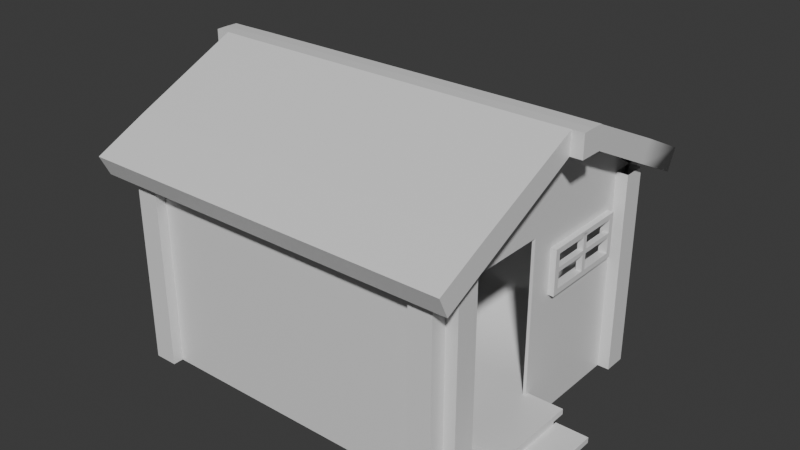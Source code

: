 # Source: fixedCabin.blend  (saved by Blender 5.0.119; exported with 4.5.12 LTS)
import bpy
from mathutils import Matrix  # noqa: F401  (used for matrix-valued properties, if any)

bpy.ops.wm.read_factory_settings(use_empty=True)
scene = bpy.context.scene
scene.name = 'Scene'

# ---- collections
col_collection = bpy.data.collections.new('Collection'); scene.collection.children.link(col_collection)

# ---- materials (node trees are filled in below, after node groups)
mat_logcabin = bpy.data.materials.new('LogCabin')
mat_material_001 = bpy.data.materials.new('Material.001')

# ---- material node trees
mat_logcabin.use_nodes = True; mat_logcabin.node_tree.nodes.clear()
_N = mat_logcabin.node_tree.nodes; _L = mat_logcabin.node_tree.links
n0 = _N.new('ShaderNodeBsdfPrincipled'); n0.name = 'Principled BSDF'; n0.location = (-200, 100)
n0.inputs[2].default_value = 0.4
n0.inputs[27].default_value = (0.0, 0.0, 0.0, 1.0)
n0.inputs[28].default_value = 1.0
n1 = _N.new('ShaderNodeOutputMaterial'); n1.name = 'Material Output'; n1.location = (200, 100)
n2 = _N.new('ShaderNodeNormalMap'); n2.name = 'Normal Map'; n2.location = (-600, -600)
n2.label = 'Normal/Map'
n2.inputs[0].default_value = 0.0
_L.new(n0.outputs[0], n1.inputs[0])
_L.new(n2.outputs[0], n0.inputs[5])
n1.is_active_output = True
mat_material_001.use_nodes = True; mat_material_001.node_tree.nodes.clear()
_N = mat_material_001.node_tree.nodes; _L = mat_material_001.node_tree.links
n0 = _N.new('ShaderNodeBsdfPrincipled'); n0.name = 'Principled BSDF'; n0.location = (-200, 100)
n0.inputs[2].default_value = 0.4
n0.inputs[27].default_value = (0.0, 0.0, 0.0, 1.0)
n0.inputs[28].default_value = 1.0
n1 = _N.new('ShaderNodeOutputMaterial'); n1.name = 'Material Output'; n1.location = (200, 100)
n2 = _N.new('ShaderNodeNormalMap'); n2.name = 'Normal Map'; n2.location = (-600, -600)
n2.label = 'Normal/Map'
n2.inputs[0].default_value = 0.0
_L.new(n0.outputs[0], n1.inputs[0])
_L.new(n2.outputs[0], n0.inputs[5])
n1.is_active_output = True

# ---- world
world_world = bpy.data.worlds.new('World'); scene.world = world_world
world_world.use_nodes = True; world_world.node_tree.nodes.clear()
_N = world_world.node_tree.nodes; _L = world_world.node_tree.links
n0 = _N.new('ShaderNodeOutputWorld'); n0.name = 'World Output'; n0.location = (200, 100)
n1 = _N.new('ShaderNodeBackground'); n1.name = 'Background'; n1.location = (-200, 100)
n1.inputs[0].default_value = (0.05088, 0.05088, 0.05088, 1.0)
_L.new(n1.outputs[0], n0.inputs[0])
n0.is_active_output = True
world_world.color = (0.05088, 0.05088, 0.05088)
world_world.sun_shadow_jitter_overblur = 0.0

# ---- meshes
me_plane_007 = bpy.data.meshes.new('Plane.007')
me_plane_007.from_pydata([(131.2, -4.691, 6.891), (142.6, -4.509, 6.891), (131.2, -4.691, 2.436e-05), (142.6, -4.509, 2.436e-05), (142.6, -2.095e-07, 9.172), (131.2, 0.0, 9.172), (142.6, -2.095e-07, 2.436e-05), (131.2, 0.0, 2.436e-05), (131.2, -4.228, 2.436e-05), (131.2, -3.736, 7.355), (142.6, -3.736, 7.355), (142.6, -3.722, 2.436e-05), (131.2, 0.0, 6.891), (142.6, -0.5226, 6.368), (141.8, -4.691, 2.436e-05), (132.0, -4.691, 2.436e-05), (132.0, -4.691, 6.891), (141.8, -4.691, 6.891), (142.6, -3.213, 6.368), (131.2, -4.228, 6.891), (141.8, -5.047, 2.436e-05), (142.6, -5.047, 2.436e-05), (142.6, -5.047, 6.891), (141.8, -5.047, 6.891), (143.0, -4.509, 2.436e-05), (143.0, -3.722, 2.433e-05), (143.0, -3.722, 6.891), (143.0, -4.509, 6.891), (130.9, -4.228, 2.431e-05), (130.9, -4.691, 2.431e-05), (130.9, -4.691, 6.891), (130.9, -4.228, 6.891), (131.2, -5.047, 2.436e-05), (132.0, -5.047, 2.436e-05), (132.0, -5.047, 6.891), (131.2, -5.047, 6.891), (130.5, -5.49, 6.502), (143.4, -5.49, 6.502), (143.4, -2.095e-07, 8.982), (130.5, 0.0, 8.982), (130.5, -3.736, 7.355), (143.4, -3.736, 7.355), (131.5, -5.49, 6.502), (142.4, -5.49, 6.502), (142.4, -2.095e-07, 8.982), (131.5, 0.0, 8.982), (142.4, -3.736, 7.355), (131.5, -3.736, 7.355), (130.5, -4.072, 8.048), (130.5, -5.827, 7.195), (143.4, -4.072, 8.048), (143.4, -2.095e-07, 9.751), (130.5, 0.0, 9.751), (143.4, -5.827, 7.195), (131.5, -5.827, 7.195), (142.4, -5.827, 7.195), (142.4, -4.072, 8.048), (131.5, -4.072, 8.048), (142.4, -2.095e-07, 9.751), (131.5, 0.0, 9.751), (143.4, -0.4087, 8.982), (130.5, -0.4087, 8.982), (142.4, -0.391, 8.982), (131.5, -0.391, 8.982), (143.4, -0.4087, 9.743), (130.5, -0.4087, 9.743), (142.4, -0.4263, 9.743), (131.5, -0.4263, 9.743), (143.8, -0.4087, 8.982), (143.8, -2.095e-07, 8.982), (130.0, 0.0, 8.982), (130.0, 0.0, 9.751), (130.0, -0.4087, 8.982), (130.0, -0.4087, 9.743), (131.2, 4.691, 6.891), (142.6, 4.509, 6.891), (131.2, 4.691, 2.436e-05), (142.6, 4.509, 2.436e-05), (131.2, 4.228, 2.436e-05), (131.2, 3.736, 7.355), (142.6, 3.736, 7.355), (142.6, 3.722, 2.436e-05), (141.8, 4.691, 2.436e-05), (132.0, 4.691, 2.436e-05), (132.0, 4.691, 6.891), (141.8, 4.691, 6.891), (142.6, 3.238, 5.542), (131.2, 4.228, 6.891), (141.8, 5.047, 2.436e-05), (142.6, 5.047, 2.436e-05), (142.6, 5.047, 6.891), (141.8, 5.047, 6.891), (143.0, 4.509, 2.436e-05), (143.0, 3.722, 2.433e-05), (143.0, 3.722, 6.891), (143.0, 4.509, 6.891), (130.9, 4.228, 2.431e-05), (130.9, 4.691, 2.431e-05), (130.9, 4.691, 6.891), (130.9, 4.228, 6.891), (131.2, 5.047, 2.436e-05), (132.0, 5.047, 2.436e-05), (132.0, 5.047, 6.891), (131.2, 5.047, 6.891), (130.5, 5.49, 6.502), (143.4, 5.49, 6.502), (130.5, 3.736, 7.355), (143.4, 3.736, 7.355), (131.5, 5.49, 6.502), (142.4, 5.49, 6.502), (142.4, 3.736, 7.355), (131.5, 3.736, 7.355), (130.5, 4.072, 8.048), (130.5, 5.827, 7.195), (143.4, 4.072, 8.048), (143.4, 5.827, 7.195), (131.5, 5.827, 7.195), (142.4, 5.827, 7.195), (142.4, 4.072, 8.048), (131.5, 4.072, 8.048), (143.4, 0.4087, 8.982), (130.5, 0.4087, 8.982), (142.4, 0.391, 8.982), (131.5, 0.391, 8.982), (143.4, 0.4087, 9.743), (130.5, 0.4087, 9.743), (142.4, 0.4263, 9.743), (131.5, 0.4263, 9.743), (143.8, 0.4087, 8.982), (143.8, 0.4087, 9.743), (130.0, 0.4087, 8.982), (130.0, 0.4087, 9.743), (142.6, 0.498, 5.542), (142.6, -0.5226, 1.152), (142.6, -3.213, 1.152), (142.6, -3.722, 6.891), (142.6, -0.5207, 2.436e-05), (142.6, -3.215, 2.436e-05), (143.6, -3.213, 1.152), (143.6, -3.215, 2.436e-05), (143.6, -0.5226, 1.152), (143.6, -0.5207, 2.436e-05), (142.6, -3.214, 0.5761), (142.6, -0.5217, 0.5761), (143.6, -3.214, 0.5761), (143.6, -0.5217, 0.5761), (144.5, -3.214, 0.5761), (144.5, -3.215, 2.436e-05), (144.5, -0.5207, 2.436e-05), (144.5, -0.5217, 0.5761), (142.6, -2.095e-07, 6.891), (142.6, 0.498, 4.397), (142.6, 3.238, 4.397), (142.6, 3.722, 6.891), (142.6, 3.427, 4.208), (142.6, 0.3092, 4.208), (142.6, 0.3092, 5.73), (142.6, 3.427, 5.73), (142.8, 3.427, 4.208), (142.8, 0.3092, 4.208), (142.8, 0.3092, 5.73), (142.8, 3.427, 5.73), (142.8, 3.238, 4.397), (142.8, 0.498, 4.397), (142.8, 0.498, 5.542), (142.8, 3.238, 5.542), (143.8, -0.4087, 9.743), (143.8, -2.095e-07, 9.751), (142.5, -3.207, 1.154), (131.6, -4.505, 1.152), (131.6, 4.393, 1.152), (142.5, 3.239, 4.389), (142.5, 3.239, 5.544), (131.6, 4.393, 6.936), (142.5, -3.207, 6.361), (131.6, -4.505, 6.936), (142.6, -2.095e-07, 8.981), (131.6, -6.323e-08, 8.981), (142.6, 4.505, 6.936), (142.5, -2.132e-07, 8.979), (142.5, 0.5033, 4.389), (131.6, -0.05575, 1.152), (131.6, -0.05575, 6.936), (142.5, 0.5033, 5.544), (142.5, -0.5312, 1.154), (142.5, 4.393, 1.152), (142.5, -0.5312, 6.361), (142.5, 4.393, 6.936), (142.5, -4.505, 1.152), (142.5, -0.05575, 6.936), (142.5, -4.505, 6.936), (142.5, -0.05575, 1.152), (142.6, -0.5221, 0.9646), (142.6, -0.2604, 2.436e-05), (142.6, -3.469, 2.436e-05), (143.6, -0.5223, 0.9646), (142.6, -3.214, 0.9646), (143.6, -3.213, 0.9646), (142.6, -3.214, 0.2881), (142.6, -0.2613, 6.63), (142.6, -0.2613, 0.5761), (142.6, -3.468, 0.5761), (142.6, -3.468, 6.63), (143.6, -3.214, 0.3885), (142.6, -0.5212, 0.2881), (143.6, -0.5212, 0.3885), (144.5, -3.214, 0.3885), (144.5, -0.5214, 0.3885), (142.6, -0.3912, 0.4321), (142.6, -3.341, 0.4321), (143.8, -0.5226, 1.152), (143.8, -3.213, 1.152), (143.8, -0.5223, 0.9646), (144.7, -0.5214, 0.3885), (144.7, -0.5217, 0.5761), (144.7, -3.214, 0.5761), (143.8, -3.213, 0.9646), (144.7, -3.214, 0.3885), (142.8, 1.788, 4.397), (142.8, 1.947, 4.397), (142.6, 1.788, 4.397), (142.6, 1.947, 4.397), (142.6, 1.788, 5.64), (142.8, 1.788, 5.64), (142.8, 1.947, 5.64), (142.6, 1.947, 5.64), (142.8, 0.4382, 5.093), (142.8, 0.4382, 4.944), (142.6, 0.4382, 5.093), (142.6, 0.4382, 4.944), (142.6, 3.298, 5.093), (142.8, 3.298, 5.093), (142.8, 3.298, 4.944), (142.6, 3.298, 4.944), (142.6, -0.3918, 0.9646), (142.6, -0.3923, 1.152), (143.6, -0.392, 0.9646), (143.6, -0.3923, 1.152), (142.6, -3.343, 1.152), (143.6, -3.343, 1.152), (143.6, -0.3908, 0.3885), (143.6, -0.3913, 0.5761), (144.5, -0.391, 0.3885), (144.5, -0.3913, 0.5761), (144.5, -3.344, 0.5761), (143.6, -3.344, 0.5761), (142.6, -3.344, 0.9646), (143.6, -3.344, 0.9646), (143.6, -3.345, 0.3885), (144.5, -3.345, 0.3885), (143.8, -0.392, 0.9646), (143.8, -0.3923, 1.152), (144.7, -0.391, 0.3885), (144.7, -0.3913, 0.5761), (143.8, -3.343, 1.152), (143.8, -3.344, 0.9646), (144.7, -3.344, 0.5761), (144.7, -3.345, 0.3885)], [], [(19, 0, 9), (135, 150, 4, 10), (1, 135, 10), (12, 19, 9, 5), (14, 17, 16, 15), (7, 8, 19, 12), (209, 194, 137, 198), (20, 21, 22, 23), (1, 22, 21, 3), (14, 20, 23, 17), (24, 25, 26, 27), (135, 26, 25, 11), (3, 24, 27, 1), (28, 29, 30, 31), (0, 30, 29, 2), (8, 28, 31, 19), (32, 33, 34, 35), (16, 34, 33, 15), (2, 32, 35, 0), (61, 39, 45, 63), (36, 40, 47, 42), (62, 44, 38, 60), (43, 46, 41, 37), (43, 42, 47, 46), (62, 63, 45, 44), (65, 67, 59, 52), (49, 54, 57, 48), (66, 64, 51, 58), (55, 53, 50, 56), (55, 56, 57, 54), (66, 58, 59, 67), (42, 43, 55, 54), (43, 37, 53, 55), (51, 64, 166, 167), (36, 42, 54, 49), (41, 50, 53, 37), (64, 60, 68, 166), (60, 64, 50, 41), (56, 66, 67, 57), (56, 50, 64, 66), (48, 57, 67, 65), (46, 47, 63, 62), (46, 62, 60, 41), (40, 61, 63, 47), (72, 73, 71, 70), (130, 70, 71, 131), (65, 52, 71, 73), (60, 38, 69, 68), (39, 61, 72, 70), (61, 65, 73, 72), (87, 79, 74), (153, 80, 4, 150), (75, 80, 153), (7, 12, 87, 78), (82, 83, 84, 85), (12, 5, 79, 87), (162, 163, 159, 158), (88, 91, 90, 89), (75, 77, 89, 90), (82, 85, 91, 88), (92, 95, 94, 93), (153, 81, 93, 94), (77, 75, 95, 92), (96, 99, 98, 97), (74, 76, 97, 98), (78, 87, 99, 96), (100, 103, 102, 101), (84, 83, 101, 102), (76, 74, 103, 100), (121, 123, 45, 39), (104, 108, 111, 106), (122, 120, 38, 44), (109, 105, 107, 110), (109, 110, 111, 108), (122, 44, 45, 123), (125, 52, 59, 127), (113, 112, 119, 116), (126, 58, 51, 124), (117, 118, 114, 115), (117, 116, 119, 118), (126, 127, 59, 58), (51, 167, 129, 124), (121, 125, 112, 106), (107, 105, 115, 114), (106, 112, 113, 104), (124, 129, 128, 120), (120, 107, 114, 124), (118, 119, 127, 126), (118, 126, 124, 114), (112, 125, 127, 119), (110, 122, 123, 111), (110, 107, 120, 122), (106, 111, 123, 121), (128, 129, 167, 69), (68, 69, 167, 166), (125, 131, 71, 52), (120, 128, 69, 38), (39, 70, 130, 121), (121, 130, 131, 125), (199, 200, 6, 150), (201, 202, 135, 11), (202, 199, 150, 135), (133, 134, 138, 140), (208, 204, 136, 193), (203, 139, 147, 206), (134, 196, 246, 238), (198, 137, 139, 203), (137, 136, 141, 139), (196, 142, 144, 197), (204, 143, 145, 205), (197, 144, 145, 195), (206, 147, 148, 207), (217, 215, 256, 257), (139, 141, 148, 147), (145, 144, 146, 149), (155, 156, 150, 6), (154, 155, 6, 81), (157, 154, 81, 153), (156, 157, 153, 150), (132, 86, 165, 164), (154, 157, 161, 158), (152, 151, 163, 162), (86, 152, 162, 165), (163, 164, 160, 159), (165, 162, 158, 161), (164, 165, 161, 160), (156, 155, 159, 160), (151, 132, 164, 163), (155, 154, 158, 159), (157, 156, 160, 161), (61, 40, 48, 65), (40, 36, 49, 48), (191, 185, 170, 181), (187, 173, 170, 185), (190, 188, 169, 175), (190, 175, 177, 176), (178, 179, 177, 173), (182, 175, 169, 181), (175, 182, 173, 177), (190, 179, 187, 189), (173, 182, 181, 170), (188, 191, 181, 169), (180, 171, 185, 191), (171, 172, 187, 185), (172, 183, 189, 187), (183, 180, 191, 189), (174, 168, 188, 190), (186, 174, 190, 189), (168, 184, 191, 188), (184, 186, 189, 191), (180, 183, 132, 151), (172, 171, 152, 86), (184, 168, 134, 133), (168, 174, 18, 134), (183, 172, 86, 132), (186, 184, 133, 13), (171, 180, 151, 152), (174, 186, 13, 18), (108, 116, 117, 109), (109, 117, 115, 105), (104, 113, 116, 108), (140, 138, 211, 210), (138, 134, 238, 239), (143, 192, 195, 145), (200, 208, 193, 6), (201, 11, 194, 209), (134, 201, 209, 196), (133, 192, 208, 200), (141, 205, 207, 148), (149, 146, 215, 214), (136, 204, 205, 141), (142, 198, 203, 144), (213, 207, 242, 252), (192, 143, 204, 208), (18, 13, 199, 202), (134, 18, 202, 201), (13, 133, 200, 199), (196, 209, 198, 142), (211, 216, 212, 210), (215, 217, 213, 214), (205, 145, 241, 240), (192, 133, 235, 234), (207, 205, 240, 242), (197, 216, 255, 247), (197, 195, 212, 216), (206, 207, 213, 217), (221, 220, 222, 225), (218, 219, 224, 223), (219, 221, 225, 224), (220, 218, 223, 222), (229, 228, 230, 233), (226, 227, 232, 231), (227, 229, 233, 232), (228, 226, 231, 230), (234, 235, 237, 236), (240, 241, 243, 242), (238, 246, 247, 239), (245, 248, 249, 244), (239, 247, 255, 254), (242, 243, 253, 252), (244, 249, 257, 256), (236, 237, 251, 250), (206, 217, 257, 249), (133, 140, 237, 235), (146, 144, 245, 244), (212, 195, 236, 250), (215, 146, 244, 256), (145, 149, 243, 241), (210, 212, 250, 251), (203, 206, 249, 248), (149, 214, 253, 243), (196, 197, 247, 246), (214, 213, 252, 253), (211, 138, 239, 254), (195, 192, 234, 236), (144, 203, 248, 245), (140, 210, 251, 237), (216, 211, 254, 255)])
me_plane_007.polygons.foreach_set('use_smooth', [True] * 218)
_k = set([(0, 2), (1, 3), (8, 19), (11, 135), (13, 18), (13, 133), (13, 186), (14, 17), (15, 16), (18, 134), (18, 174), (20, 23), (21, 22), (24, 27), (25, 26), (28, 31), (29, 30), (32, 35), (33, 34), (36, 40), (36, 42), (36, 49), (37, 41), (37, 43), (37, 53), (40, 61), (41, 60), (42, 43), (48, 49), (48, 57), (48, 65), (49, 54), (50, 53), (50, 56), (50, 64), (51, 58), (51, 167), (52, 59), (52, 71), (53, 55), (54, 55), (56, 57), (58, 59), (60, 62), (60, 64), (60, 68), (61, 63), (61, 65), (61, 72), (62, 63), (64, 66), (64, 166), (65, 67), (65, 73), (66, 67), (68, 69), (68, 166), (69, 128), (70, 72), (70, 130), (71, 73), (71, 131), (72, 73), (74, 76), (75, 77), (81, 153), (81, 154), (82, 85), (83, 84), (86, 132), (86, 165), (86, 172), (88, 91), (89, 90), (92, 95), (93, 94), (96, 99), (97, 98), (100, 103), (101, 102), (104, 106), (105, 107), (106, 121), (107, 120), (112, 113), (112, 119), (112, 125), (114, 115), (114, 118), (114, 124), (118, 119), (120, 122), (120, 124), (120, 128), (121, 123), (121, 125), (121, 130), (122, 123), (124, 126), (124, 129), (125, 127), (125, 131), (126, 127), (128, 129), (129, 167), (130, 131), (132, 151), (132, 164), (132, 183), (133, 184), (133, 192), (133, 235), (134, 168), (134, 196), (134, 238), (135, 202), (136, 141), (136, 204), (137, 139), (137, 198), (139, 147), (141, 148), (142, 196), (142, 198), (143, 192), (143, 204), (144, 145), (144, 197), (144, 203), (144, 245), (145, 195), (145, 205), (145, 241), (147, 148), (147, 206), (148, 207), (151, 152), (151, 163), (151, 180), (152, 162), (152, 171), (154, 155), (154, 157), (154, 158), (155, 156), (155, 159), (156, 157), (156, 160), (157, 161), (158, 159), (158, 161), (159, 160), (160, 161), (162, 163), (162, 165), (163, 164), (164, 165), (166, 167), (168, 174), (168, 184), (169, 188), (170, 173), (171, 172), (171, 180), (171, 185), (172, 183), (173, 182), (174, 186), (175, 177), (175, 182), (180, 183), (184, 186), (185, 191), (188, 190), (188, 191), (192, 195), (192, 234), (195, 197), (196, 197), (196, 246), (203, 206), (203, 248), (205, 207), (205, 240), (206, 207), (210, 211), (210, 251), (211, 254), (212, 216), (212, 250), (213, 217), (213, 252), (214, 215), (214, 253), (215, 256), (216, 255), (217, 257), (218, 223), (219, 224), (220, 222), (221, 225), (226, 231), (227, 232), (228, 230), (229, 233), (234, 235), (234, 236), (235, 237), (236, 250), (237, 251), (238, 239), (238, 246), (239, 254), (240, 241), (240, 242), (241, 243), (242, 252), (243, 253), (244, 245), (244, 256), (245, 248), (246, 247), (247, 255), (248, 249), (249, 257), (250, 251), (252, 253), (254, 255), (256, 257)])
me_plane_007.attributes.new('sharp_edge', 'BOOLEAN', 'EDGE').data.foreach_set('value', [ (min(e.vertices), max(e.vertices)) in _k for e in me_plane_007.edges])
_uv = me_plane_007.uv_layers.new(name='UVMap')
_uv.uv.foreach_set('vector', [0.0625, 0.5117, 0.01953, 0.5117, 0.0625, 0.5547, 0.0625, 0.5117, 0.2539, 0.5117, 0.2539, 0.6875, 0.0625, 0.5547, 0.01953, 0.5117, 0.0625, 0.5117, 0.0625, 0.5547, 0.2539, 0.5117, 0.0625, 0.5117, 0.0625, 0.5547, 0.2539, 0.6875, 0.05078, 0.0, 0.05078, 0.5078, 0.4531, 0.5078, 0.4531, 0.0, 0.2539, 0.0, 0.0625, 0.0, 0.0625, 0.5117, 0.2539, 0.5117, 0.7305, 0.03125, 0.7188, 0.0, 0.7344, 0.0, 0.7344, 0.02344, 0.582, 0.0, 0.5391, 0.0, 0.5391, 0.5078, 0.582, 0.5078, 0.01953, 0.5117, 0.0, 0.5117, 0.0, 0.0, 0.01953, 0.0, 0.01953, 0.0, 0.0, 0.0, 0.0, 0.5117, 0.01953, 0.5117, 0.5391, 0.0, 0.582, 0.0, 0.582, 0.5078, 0.5391, 0.5078, 0.01562, 0.5078, 0.0, 0.5078, 0.0, 0.0, 0.01562, 0.0, 0.01562, 0.0, 0.0, 0.0, 0.0, 0.5078, 0.01562, 0.5078, 0.582, 0.0, 0.5391, 0.0, 0.5391, 0.5078, 0.582, 0.5078, 0.4922, 0.5078, 0.5039, 0.5078, 0.5039, 0.0, 0.4922, 0.0, 0.4922, 0.0, 0.5039, 0.0, 0.5039, 0.5078, 0.4922, 0.5078, 0.582, 0.0, 0.5391, 0.0, 0.5391, 0.5078, 0.582, 0.5078, 0.01953, 0.5117, 0.0, 0.5117, 0.0, 0.0, 0.01953, 0.0, 0.01953, 0.0, 0.0, 0.0, 0.0, 0.5117, 0.01953, 0.5117, 0.0, 0.4583, 0.0, 0.5, 0.05666, 0.5, 0.05666, 0.4583, 0.0, 0.4258, 0.1055, 0.4258, 0.1055, 0.3828, 0.0, 0.3828, 0.3242, 0.3828, 0.3242, 0.4023, 0.2734, 0.4023, 0.2734, 0.3828, 0.3906, 0.5742, 0.2656, 0.5742, 0.2656, 0.5352, 0.3906, 0.5352, 0.5, 0.003906, 0.5, 0.3867, 0.4609, 0.3867, 0.4609, 0.003906, 0.9433, 0.4583, 0.05666, 0.4583, 0.05666, 0.5, 0.9433, 0.5, 0.04688, 0.3867, 0.09766, 0.3828, 0.09766, 0.4062, 0.04688, 0.4062, 0.2422, 0.5078, 0.2422, 0.4648, 0.3242, 0.4648, 0.3242, 0.5078, 0.4258, 0.3828, 0.4766, 0.3867, 0.4766, 0.4062, 0.4258, 0.4062, 0.2422, 0.03906, 0.2422, 0.0, 0.3242, 0.0, 0.3242, 0.03906, 0.2422, 0.03906, 0.3242, 0.03906, 0.3242, 0.4648, 0.2422, 0.4648, 0.4258, 0.3828, 0.4258, 0.4062, 0.09766, 0.4062, 0.09766, 0.3828, 0.5977, 0.03906, 0.5977, 0.4688, 0.5273, 0.4688, 0.5273, 0.03906, 0.5977, 0.4688, 0.5977, 0.5078, 0.5273, 0.5078, 0.5273, 0.4688, 0.4766, 0.4062, 0.4766, 0.3867, 0.5, 0.3867, 0.5, 0.4062, 0.5977, 0.0, 0.5977, 0.03906, 0.5273, 0.03906, 0.5273, 0.0, 0.1953, 0.3828, 0.1953, 0.4219, 0.07812, 0.4219, 0.07812, 0.3828, 0.4766, 0.3867, 0.4766, 0.3438, 0.5, 0.3438, 0.5, 0.3867, 0.4141, 0.3867, 0.4336, 0.418, 0.1953, 0.4219, 0.1953, 0.3828, 0.3242, 0.03906, 0.4805, 0.03906, 0.4805, 0.4648, 0.3242, 0.4648, 0.3242, 0.03906, 0.3242, 0.0, 0.4805, 0.0, 0.4805, 0.03906, 0.3242, 0.5078, 0.3242, 0.4648, 0.4805, 0.4648, 0.4805, 0.5078, 0.9433, 0.1018, 0.05666, 0.1018, 0.05666, 0.4583, 0.9433, 0.4583, 0.2656, 0.5742, 0.02344, 0.5742, 0.02344, 0.5352, 0.2656, 0.5352, 0.1055, 0.4258, 0.4844, 0.4258, 0.4844, 0.3828, 0.1055, 0.3828, 0.5898, 0.5078, 0.5273, 0.5078, 0.5273, 0.4805, 0.5898, 0.4805, 0.5898, 0.4609, 0.5898, 0.4805, 0.5273, 0.4805, 0.5273, 0.4609, 0.04688, 0.3867, 0.04688, 0.4062, 0.01953, 0.4062, 0.01953, 0.3867, 0.2734, 0.3828, 0.2734, 0.4023, 0.25, 0.4023, 0.25, 0.3828, 0.0, 0.5, 0.0, 0.4583, 0.0, 0.4583, 0.0, 0.5, 0.04688, 0.3438, 0.04688, 0.3867, 0.01953, 0.3867, 0.01953, 0.3438, 0.4375, 0.5117, 0.4375, 0.5547, 0.4883, 0.5117, 0.4375, 0.5117, 0.4375, 0.5547, 0.2539, 0.6875, 0.2539, 0.5117, 0.4883, 0.5117, 0.4375, 0.5547, 0.4375, 0.5117, 0.2539, 0.0, 0.2539, 0.5117, 0.4375, 0.5117, 0.4375, 0.0, 0.05078, 0.0, 0.4531, 0.0, 0.4531, 0.5078, 0.05078, 0.5078, 0.2539, 0.5117, 0.2539, 0.6875, 0.4375, 0.5547, 0.4375, 0.5117, 0.6953, 0.05078, 0.6914, 0.2852, 0.6719, 0.3047, 0.6758, 0.02734, 0.582, 0.0, 0.582, 0.5078, 0.5391, 0.5078, 0.5391, 0.0, 0.4883, 0.5117, 0.4883, 0.0, 0.5078, 0.0, 0.5078, 0.5117, 0.4883, 0.0, 0.4883, 0.5117, 0.5078, 0.5117, 0.5078, 0.0, 0.582, 0.0, 0.582, 0.5078, 0.5391, 0.5078, 0.5391, 0.0, 0.01562, 0.5078, 0.01562, 0.0, 0.0, 0.0, 0.0, 0.5078, 0.01562, 0.0, 0.01562, 0.5078, 0.0, 0.5078, 0.0, 0.0, 0.5391, 0.0, 0.5391, 0.5078, 0.582, 0.5078, 0.582, 0.0, 0.4922, 0.5078, 0.4922, 0.0, 0.5039, 0.0, 0.5039, 0.5078, 0.4922, 0.0, 0.4922, 0.5078, 0.5039, 0.5078, 0.5039, 0.0, 0.582, 0.0, 0.582, 0.5078, 0.5391, 0.5078, 0.5391, 0.0, 0.4883, 0.5117, 0.4883, 0.0, 0.5078, 0.0, 0.5078, 0.5117, 0.4883, 0.0, 0.4883, 0.5117, 0.5078, 0.5117, 0.5078, 0.0, 0.0, 0.4583, 0.05666, 0.4583, 0.05666, 0.5, 0.0, 0.5, 0.4336, 0.3828, 0.4336, 0.4258, 0.2969, 0.4258, 0.2969, 0.3828, 0.3242, 0.4219, 0.2734, 0.4219, 0.2734, 0.4023, 0.3242, 0.4023, 0.375, 0.5352, 0.375, 0.5742, 0.2734, 0.5742, 0.2734, 0.5352, 0.3438, 0.2695, 0.3438, 0.3086, 0.01953, 0.3086, 0.01953, 0.2695, 0.9433, 0.4583, 0.9433, 0.5, 0.05666, 0.5, 0.05666, 0.4583, 0.04688, 0.4258, 0.04688, 0.4062, 0.09766, 0.4062, 0.09766, 0.4258, 0.2422, 0.0, 0.3242, 0.0, 0.3242, 0.03906, 0.2422, 0.03906, 0.4258, 0.4258, 0.4258, 0.4062, 0.4766, 0.4062, 0.4766, 0.4258, 0.2422, 0.4648, 0.3242, 0.4648, 0.3242, 0.5078, 0.2422, 0.5078, 0.2422, 0.4648, 0.2422, 0.03906, 0.3242, 0.03906, 0.3242, 0.4648, 0.4258, 0.4258, 0.09766, 0.4258, 0.09766, 0.4062, 0.4258, 0.4062, 0.4766, 0.4062, 0.5, 0.4062, 0.5, 0.4258, 0.4766, 0.4258, 0.1873, 0.0778, 0.2554, 0.05815, 0.2618, 0.2982, 0.1853, 0.298, 0.2109, 0.3828, 0.07812, 0.3828, 0.07812, 0.4219, 0.2109, 0.4219, 0.1853, 0.298, 0.2618, 0.2982, 0.2612, 0.4142, 0.1847, 0.4141, 0.4766, 0.4258, 0.5, 0.4258, 0.5, 0.4648, 0.4766, 0.4648, 0.4688, 0.3828, 0.2109, 0.3828, 0.2109, 0.4219, 0.4922, 0.418, 0.3242, 0.4648, 0.3242, 0.03906, 0.4805, 0.03906, 0.4805, 0.4648, 0.3242, 0.4648, 0.4805, 0.4648, 0.4805, 0.5078, 0.3242, 0.5078, 0.3242, 0.0, 0.4805, 0.0, 0.4805, 0.03906, 0.3242, 0.03906, 0.9433, 0.1018, 0.9433, 0.4583, 0.05666, 0.4583, 0.05666, 0.1018, 0.2734, 0.5352, 0.2734, 0.5742, 0.06641, 0.5742, 0.06641, 0.5352, 0.2969, 0.3828, 0.2969, 0.4258, 0.02734, 0.4258, 0.02734, 0.3828, 0.5312, 0.4258, 0.5859, 0.4258, 0.5859, 0.4414, 0.5312, 0.4414, 0.5312, 0.4609, 0.5312, 0.4414, 0.5859, 0.4414, 0.5859, 0.4609, 0.04688, 0.4258, 0.01953, 0.4258, 0.01953, 0.4062, 0.04688, 0.4062, 0.2734, 0.4219, 0.25, 0.4219, 0.25, 0.4023, 0.2734, 0.4023, 0.0, 0.5, 0.0, 0.5, 0.0, 0.4583, 0.0, 0.4583, 0.04688, 0.4648, 0.01953, 0.4648, 0.01953, 0.4258, 0.04688, 0.4258, 0.957, 0.4961, 0.957, 0.03906, 0.9766, 0.0, 0.9766, 0.5156, 0.7188, 0.03906, 0.7188, 0.4961, 0.6992, 0.5156, 0.6992, 0.0, 0.7188, 0.4961, 0.957, 0.4961, 0.9766, 0.5156, 0.6992, 0.5156, 0.832, 0.01953, 0.832, 0.3945, 0.6875, 0.3945, 0.6875, 0.01953, 0.9453, 0.03125, 0.9375, 0.02344, 0.9375, 0.0, 0.957, 0.0, 0.6758, 0.2344, 0.6367, 0.2344, 0.6367, 0.4141, 0.6894, 0.4141, 0.7344, 0.08594, 0.7344, 0.0625, 0.7344, 0.0625, 0.7344, 0.08594, 0.6758, 0.03516, 0.6367, 0.03516, 0.6367, 0.2344, 0.6758, 0.2344, 0.07093, 0.1225, 0.4379, 0.2369, 0.6425, 0.1731, 0.2756, 0.05877, 0.75, 0.03516, 0.7148, 0.03516, 0.7148, 0.2344, 0.7623, 0.2344, 0.6758, 0.03516, 0.7148, 0.03516, 0.7148, 0.2344, 0.6758, 0.2344, 0.7338, 0.0, 0.7891, 0.0, 0.7891, 0.3711, 0.7338, 0.3711, 0.6544, 0.0, 0.707, 0.0, 0.707, 0.3711, 0.6544, 0.3711, 0.8281, 0.6562, 0.8633, 0.6562, 0.8633, 0.6758, 0.8281, 0.6758, 0.2756, 0.05877, 0.6425, 0.1731, 0.8312, 0.1143, 0.4642, 0.0, 0.832, 0.3945, 0.832, 0.01953, 0.9531, 0.01953, 0.9531, 0.3945, 0.2656, 0.3125, 0.2656, 0.4297, 0.2539, 0.5117, 0.2539, 0.0, 0.4258, 0.3125, 0.2656, 0.3125, 0.2539, 0.0, 0.4375, 0.0, 0.4258, 0.4297, 0.4258, 0.3125, 0.4375, 0.0, 0.4375, 0.5117, 0.2656, 0.4297, 0.4258, 0.4297, 0.4375, 0.5117, 0.2539, 0.5117, 0.8516, 0.375, 0.9844, 0.375, 0.9844, 0.3945, 0.8516, 0.3945, 0.6562, 0.007812, 0.8516, 0.0, 0.8359, 0.02734, 0.6758, 0.02734, 0.6602, 0.375, 0.7969, 0.375, 0.7969, 0.3945, 0.6602, 0.3945, 0.6055, 0.375, 0.6602, 0.375, 0.6602, 0.3945, 0.6055, 0.3945, 0.6914, 0.2852, 0.8125, 0.2812, 0.832, 0.3008, 0.6719, 0.3047, 0.8164, 0.04688, 0.6953, 0.05078, 0.6758, 0.02734, 0.8359, 0.02734, 0.8125, 0.2812, 0.8164, 0.04688, 0.8359, 0.02734, 0.832, 0.3008, 0.8516, 0.3203, 0.6562, 0.3281, 0.6719, 0.3047, 0.832, 0.3008, 0.7969, 0.375, 0.8516, 0.375, 0.8516, 0.3945, 0.7969, 0.3945, 0.6562, 0.3281, 0.6562, 0.007812, 0.6758, 0.02734, 0.6719, 0.3047, 0.8516, 0.0, 0.8516, 0.3203, 0.832, 0.3008, 0.8359, 0.02734, 0.1873, 0.0778, 0.1853, 0.298, 0.2618, 0.2982, 0.2554, 0.05815, 0.1853, 0.298, 0.1847, 0.4141, 0.2612, 0.4142, 0.2618, 0.2982, 0.2295, 0.04444, 0.459, 0.04444, 0.459, 0.6, 0.2295, 0.6, 0.0, 0.04444, 0.0, 0.6, 0.459, 0.6, 0.459, 0.04444, 0.0, 0.04444, 0.459, 0.04444, 0.459, 0.6, 0.0, 0.6, 0.003906, 0.2734, 0.5, 0.2734, 0.5, 0.5508, 0.0, 0.5508, 0.5, 0.2734, 0.4961, 0.0, 0.0, 0.0, 0.0, 0.2734, 0.3438, 0.2617, 0.3438, 0.5273, 0.0, 0.5273, 0.0, 0.2617, 0.3438, 0.5273, 0.3438, 0.2617, 0.3438, 0.0, 0.4648, 0.2578, 0.3242, 0.5039, 0.4414, 0.25, 0.3242, 0.0, 0.3242, 0.25, 0.3438, 0.0, 0.3438, 0.2617, 0.0, 0.2617, 0.0, 0.0, 0.0, 0.04444, 0.2295, 0.04444, 0.2295, 0.6, 0.0, 0.6, 0.1836, 0.2227, 0.1836, 0.07031, 0.0, 0.0, 0.0, 0.25, 0.1836, 0.07031, 0.2461, 0.07031, 0.3242, 0.0, 0.0, 0.0, 0.2461, 0.07031, 0.2461, 0.2227, 0.3242, 0.25, 0.3242, 0.0, 0.2461, 0.2227, 0.1836, 0.2227, 0.0, 0.25, 0.3242, 0.25, 0.293, 0.4297, 0.0, 0.4297, 0.0, 0.5039, 0.3242, 0.5039, 0.293, 0.2812, 0.293, 0.4297, 0.3242, 0.5039, 0.3242, 0.25, 0.4589, 0.519, 0.4589, 0.3519, 0.459, 0.3222, 0.459, 0.6, 0.0, 0.2812, 0.293, 0.2812, 0.3242, 0.25, 0.0, 0.25, 0.7969, 0.3555, 0.8516, 0.3555, 0.8516, 0.375, 0.7969, 0.375, 0.6055, 0.3555, 0.6602, 0.3555, 0.6602, 0.375, 0.6055, 0.375, 1.0, 0.4258, 0.6133, 0.4258, 0.6133, 0.4102, 1.0, 0.4102, 0.4589, 0.519, 0.04561, 0.519, 0.04561, 0.519, 0.4589, 0.519, 0.8516, 0.3555, 0.9844, 0.3555, 0.9844, 0.375, 0.8516, 0.375, 0.04561, 0.3519, 0.4589, 0.3519, 0.4589, 0.3519, 0.04561, 0.3519, 0.6602, 0.3555, 0.7969, 0.3555, 0.7969, 0.375, 0.6602, 0.375, 0.04561, 0.519, 0.04561, 0.3519, 0.04561, 0.3519, 0.04561, 0.519, 0.5977, 0.03906, 0.5273, 0.03906, 0.5273, 0.4688, 0.5977, 0.4688, 0.5977, 0.4688, 0.5273, 0.4688, 0.5273, 0.5078, 0.5977, 0.5078, 0.5977, 0.0, 0.5273, 0.0, 0.5273, 0.03906, 0.5977, 0.03906, 0.6875, 0.01953, 0.6875, 0.3945, 0.6602, 0.3945, 0.6602, 0.01953, 0.6875, 0.3945, 0.832, 0.3945, 0.832, 0.4141, 0.6875, 0.4141, 0.7148, 0.03516, 0.75, 0.03516, 0.7623, 0.2344, 0.7148, 0.2344, 0.957, 0.03906, 0.9453, 0.03125, 0.957, 0.0, 0.9766, 0.0, 0.7188, 0.03906, 0.6992, 0.0, 0.7188, 0.0, 0.7305, 0.03125, 0.7344, 0.08594, 0.7188, 0.03906, 0.7305, 0.03125, 0.7344, 0.0625, 0.9375, 0.08594, 0.9375, 0.0625, 0.9453, 0.03125, 0.957, 0.03906, 0.6367, 0.2344, 0.6758, 0.2344, 0.6894, 0.4141, 0.6367, 0.4141, 0.9531, 0.3945, 0.9531, 0.01953, 0.9805, 0.01953, 0.9805, 0.3945, 0.6367, 0.03516, 0.6758, 0.03516, 0.6758, 0.2344, 0.6367, 0.2344, 0.7148, 0.03516, 0.6758, 0.03516, 0.6758, 0.2344, 0.7148, 0.2344, 0.6544, 0.3711, 0.6544, 0.3711, 0.6544, 0.3711, 0.6544, 0.3711, 0.9375, 0.0625, 0.9375, 0.03906, 0.9375, 0.02344, 0.9453, 0.03125, 0.7344, 0.4727, 0.9375, 0.4727, 0.957, 0.4961, 0.7188, 0.4961, 0.7344, 0.08594, 0.7344, 0.4727, 0.7188, 0.4961, 0.7188, 0.03906, 0.9375, 0.4727, 0.9375, 0.08594, 0.957, 0.03906, 0.957, 0.4961, 0.7344, 0.0625, 0.7305, 0.03125, 0.7344, 0.02344, 0.7344, 0.03906, 0.8516, 0.6172, 0.8242, 0.6172, 0.8242, 0.207, 0.8516, 0.207, 0.8633, 0.6562, 0.8281, 0.6562, 0.8281, 0.2031, 0.8633, 0.2031, 0.6758, 0.2344, 0.7148, 0.2344, 0.7148, 0.2344, 0.6758, 0.2344, 0.9375, 0.0625, 0.9375, 0.08594, 0.9375, 0.08594, 0.9375, 0.0625, 0.6894, 0.4141, 0.6758, 0.2344, 0.6758, 0.2344, 0.6894, 0.4141, 0.7338, 0.0, 0.7338, 0.0, 0.7338, 0.0, 0.7338, 0.0, 0.7338, 0.0, 0.7338, 0.3711, 0.7338, 0.3711, 0.7338, 0.0, 0.6544, 0.0, 0.6544, 0.3711, 0.6544, 0.3711, 0.6544, 0.0, 0.6211, 0.2773, 0.6211, 0.2383, 0.8438, 0.2383, 0.8438, 0.2773, 0.6211, 0.1992, 0.6211, 0.1602, 0.8438, 0.1602, 0.8438, 0.1992, 0.6211, 0.3125, 0.6211, 0.2773, 0.8438, 0.2773, 0.8438, 0.3125, 0.6211, 0.2383, 0.6211, 0.1992, 0.8438, 0.1992, 0.8438, 0.2383, 0.6211, 0.2773, 0.6211, 0.2383, 0.9883, 0.2383, 0.9883, 0.2773, 0.6211, 0.1992, 0.6211, 0.1602, 0.9883, 0.1602, 0.9883, 0.1992, 0.6211, 0.3125, 0.6211, 0.2773, 0.9883, 0.2773, 0.9883, 0.3125, 0.6211, 0.2383, 0.6211, 0.1992, 0.9883, 0.1992, 0.9883, 0.2383, 0.8242, 0.0, 0.8555, 0.0, 0.8516, 0.1562, 0.8242, 0.1562, 0.8281, 0.0, 0.8633, 0.0, 0.8633, 0.1484, 0.8281, 0.1484, 0.8555, 0.8242, 0.8242, 0.8242, 0.8242, 0.668, 0.8516, 0.668, 0.8633, 0.8594, 0.8281, 0.8594, 0.8281, 0.7109, 0.8633, 0.7109, 0.8516, 0.668, 0.8242, 0.668, 0.8242, 0.6367, 0.8516, 0.6367, 0.8281, 0.1484, 0.8633, 0.1484, 0.8633, 0.1797, 0.8281, 0.1797, 0.8633, 0.7109, 0.8281, 0.7109, 0.8281, 0.6758, 0.8633, 0.6758, 0.8242, 0.1562, 0.8516, 0.1562, 0.8516, 0.1875, 0.8242, 0.1875, 0.6544, 0.0, 0.6544, 0.0, 0.6544, 0.0, 0.6544, 0.0, 0.832, 0.01953, 0.6875, 0.01953, 0.6875, 0.0, 0.832, 0.0, 0.9531, 0.01953, 0.832, 0.01953, 0.832, 0.0, 0.9531, 0.0, 0.7338, 0.3711, 0.7338, 0.3711, 0.7338, 0.3711, 0.7338, 0.3711, 0.9805, 0.01953, 0.9531, 0.01953, 0.9531, 0.0, 0.9805, 0.0, 0.832, 0.3945, 0.9531, 0.3945, 0.9531, 0.4141, 0.832, 0.4141, 0.8516, 0.207, 0.8242, 0.207, 0.8242, 0.1875, 0.8516, 0.1875, 0.6758, 0.2344, 0.6894, 0.4141, 0.6894, 0.4141, 0.6758, 0.2344, 0.9531, 0.3945, 0.9805, 0.3945, 0.9805, 0.4141, 0.9531, 0.4141, 0.75, 0.03516, 0.7623, 0.2344, 0.7623, 0.2344, 0.75, 0.03516, 0.8633, 0.2031, 0.8281, 0.2031, 0.8281, 0.1797, 0.8633, 0.1797, 0.6602, 0.3945, 0.6875, 0.3945, 0.6875, 0.4141, 0.6602, 0.4141, 0.7623, 0.2344, 0.75, 0.03516, 0.75, 0.03516, 0.7623, 0.2344, 0.7148, 0.2344, 0.6758, 0.2344, 0.6758, 0.2344, 0.7148, 0.2344, 0.6875, 0.01953, 0.6602, 0.01953, 0.6602, 0.0, 0.6875, 0.0, 0.8242, 0.6172, 0.8516, 0.6172, 0.8516, 0.6367, 0.8242, 0.6367])
me_plane_007.materials.append(mat_logcabin)
me_plane_007.materials.append(mat_material_001)
me_plane_007.update()
me_plane_007.normals_split_custom_set([tuple(v) for v in zip(*[iter([-1.0, 0.0, 0.0, -1.0, 0.0, 0.0, -1.0, 0.0, 0.0, 1.0, 0.0, 0.0, 1.0, 6e-06, 0.0, 1.0, 2.977e-06, 0.0, 1.0, 0.0, 0.0, 1.0, 0.0, 0.0, 1.0, 0.0, 0.0, 1.0, 0.0, 0.0, -1.0, -1.819e-07, 0.0, -1.0, 0.0, 0.0, -1.0, 0.0, 0.0, -1.0, -3.638e-07, 0.0, 0.0, -1.0, 0.0, 0.0, -1.0, 0.0, 0.0, -1.0, 0.0, 0.0, -1.0, 0.0, -1.0, 0.0, 0.0, -1.0, 0.0, 0.0, -1.0, 0.0, 0.0, -1.0, -1.819e-07, 0.0, 1.0, -3.442e-06, 0.0, 1.0, 7.517e-07, 0.0, 1.0, 5.221e-05, 0.0, 1.0, 4.02e-05, 0.0, 0.0, -1.0, 0.0, 0.0, -1.0, 0.0, 0.0, -1.0, 0.0, 0.0, -1.0, 0.0, 1.0, 0.0, 0.0, 1.0, 0.0, 0.0, 1.0, 0.0, 0.0, 1.0, 0.0, 0.0, -1.0, 0.0, 0.0, -1.0, 0.0, 0.0, -1.0, 0.0, 0.0, -1.0, 0.0, 0.0, 1.0, 0.0, 0.0, 1.0, 0.0, 0.0, 1.0, 0.0, 0.0, 1.0, 0.0, 0.0, 0.0, 1.0, 0.0, 0.0, 1.0, 0.0, 0.0, 1.0, 0.0, 0.0, 1.0, 0.0, 0.0, -1.0, 0.0, 0.0, -1.0, 0.0, 0.0, -1.0, 0.0, 0.0, -1.0, 0.0, -1.0, 0.0, 0.0, -1.0, 0.0, 0.0, -1.0, 0.0, 0.0, -1.0, 0.0, 0.0, 1.341e-06, -1.0, 0.0, 1.341e-06, -1.0, 0.0, 1.341e-06, -1.0, 0.0, 1.341e-06, -1.0, 0.0, -1.341e-06, 1.0, 0.0, -1.341e-06, 1.0, 0.0, -1.341e-06, 1.0, 0.0, -1.341e-06, 1.0, 0.0, 0.0, -1.0, 0.0, 0.0, -1.0, 0.0, 0.0, -1.0, 0.0, 0.0, -1.0, 0.0, 1.0, 0.0, 0.0, 1.0, 0.0, 0.0, 1.0, 0.0, 0.0, 1.0, 0.0, 0.0, -1.0, 0.0, 0.0, -1.0, 0.0, 0.0, -1.0, 0.0, 0.0, -1.0, 0.0, 0.0, 0.0, 0.0, -1.0, 0.0, 0.0, -1.0, -1.497e-09, 0.0, -1.0, -2.978e-09, 0.0, -1.0, 0.0, 0.4373, -0.8993, -0.001926, 0.4378, -0.8991, -0.000963, 0.4375, -0.8992, 1.883e-08, 0.4373, -0.8993, -2.978e-09, 0.0, -1.0, -1.497e-09, 0.0, -1.0, 0.0, 0.0, -1.0, 0.0, 0.0, -1.0, 1.883e-08, 0.4373, -0.8993, 0.000963, 0.4375, -0.8992, 0.001926, 0.4378, -0.8991, 0.0, 0.4373, -0.8993, 1.883e-08, 0.4373, -0.8993, 1.883e-08, 0.4373, -0.8993, -0.000963, 0.4375, -0.8992, 0.000963, 0.4375, -0.8992, -2.978e-09, 0.0, -1.0, -2.978e-09, 0.0, -1.0, -1.497e-09, 0.0, -1.0, -1.497e-09, 0.0, -1.0, -8.422e-05, -0.01936, 0.9998, -8.328e-05, -0.01896, 0.9998, -8.375e-05, -0.01896, 0.9998, -8.375e-05, -0.01936, 0.9998, 0.0, -0.4373, 0.8993, 0.0, -0.4373, 0.8993, 0.0, -0.4373, 0.8993, 0.0, -0.4373, 0.8993, 8.357e-05, -0.01896, 0.9998, 8.451e-05, -0.01936, 0.9998, 8.404e-05, -0.01936, 0.9998, 8.404e-05, -0.01896, 0.9998, 0.0, -0.4373, 0.8993, 0.0, -0.4373, 0.8993, 0.0, -0.4373, 0.8993, 0.0, -0.4373, 0.8993, 0.0, -0.4373, 0.8993, 0.0, -0.4373, 0.8993, 0.0, -0.4373, 0.8993, 0.0, -0.4373, 0.8993, 8.357e-05, -0.01896, 0.9998, 8.404e-05, -0.01896, 0.9998, -8.375e-05, -0.01896, 0.9998, -8.328e-05, -0.01896, 0.9998, 0.0, -0.8993, -0.4373, 0.0, -0.8993, -0.4373, 0.0, -0.8993, -0.4373, 0.0, -0.8993, -0.4373, 0.0, -0.8993, -0.4373, 0.0, -0.8993, -0.4373, 0.0, -0.8993, -0.4373, 0.0, -0.8993, -0.4373, 8.404e-05, -0.01936, 0.9998, 8.451e-05, -0.01936, 0.9998, 0.0, -0.01957, 0.9998, 0.0, -0.01957, 0.9998, 0.0, -0.8993, -0.4373, 0.0, -0.8993, -0.4373, 0.0, -0.8993, -0.4373, 0.0, -0.8993, -0.4373, 1.0, 1.352e-06, 0.0, 1.0, 1.345e-06, 0.0, 1.0, 0.0, 0.0, 1.0, 0.0, 0.0, 0.0, -1.0, 0.0, 0.0, -1.0, 0.0, 0.0, -1.0, 0.0, 0.0, -1.0, 0.0, 1.0, 2.706e-06, 0.0, 1.0, 2.706e-06, 0.0, 1.0, 1.345e-06, 0.0, 1.0, 1.352e-06, 0.0, 0.001849, -0.4211, 0.907, 0.001858, -0.4211, 0.907, -0.001858, -0.4211, 0.907, -0.001849, -0.4211, 0.907, 0.001849, -0.4211, 0.907, 0.003698, -0.4207, 0.9072, 0.003698, -0.4207, 0.9072, 0.001858, -0.4211, 0.907, -0.003698, -0.4207, 0.9072, -0.001849, -0.4211, 0.907, -0.001858, -0.4211, 0.907, -0.003698, -0.4207, 0.9072, 0.000963, 0.4375, -0.8992, -0.000963, 0.4375, -0.8992, -0.001916, 0.4378, -0.8991, 0.001916, 0.4378, -0.8991, 0.000963, 0.4375, -0.8992, 0.001916, 0.4378, -0.8991, 0.003852, 0.4382, -0.8989, 0.001926, 0.4378, -0.8991, -0.001926, 0.4378, -0.8991, -0.003852, 0.4382, -0.8989, -0.001916, 0.4378, -0.8991, -0.000963, 0.4375, -0.8992, -1.0, 0.0, 0.0, -1.0, 0.0, 0.0, -1.0, 1.335e-06, 0.0, -1.0, 1.335e-06, 0.0, -1.0, 2.67e-06, 0.0, -1.0, 1.335e-06, 0.0, -1.0, 1.335e-06, 0.0, -1.0, 2.67e-06, 0.0, -8.422e-05, -0.01936, 0.9998, -8.375e-05, -0.01936, 0.9998, 0.0, -0.01957, 0.9998, 0.0, -0.01957, 0.9998, 0.0, 0.0, -1.0, 0.0, 0.0, -1.0, 0.0, 0.0, -1.0, 0.0, 0.0, -1.0, 0.0, 0.0, -1.0, 0.0, 0.0, -1.0, 0.0, 0.0, -1.0, 0.0, 0.0, -1.0, 0.0, -1.0, 0.0, 0.0, -1.0, 0.0, 0.0, -1.0, 0.0, 0.0, -1.0, 0.0, -0.9487, -0.3162, 0.0, -1.0, -6.573e-07, 0.0, -1.0, 0.0, 0.0, 1.0, 2.021e-06, 0.0, 1.0, 3.89e-06, 0.0, 1.0, 2.977e-06, 0.0, 1.0, 6e-06, 0.0, 1.0, 0.0, 0.0, 1.0, 3.89e-06, 0.0, 1.0, 2.021e-06, 0.0, -1.0, 0.0, 0.0, -1.0, -1.819e-07, 0.0, -0.9487, -0.3162, 0.0, -0.7071, -0.7071, 0.0, 0.0, 1.0, 0.0, 0.0, 1.0, 0.0, 0.0, 1.0, 0.0, 0.0, 1.0, 0.0, -1.0, -1.819e-07, 0.0, -1.0, -3.638e-07, 0.0, -1.0, -6.573e-07, 0.0, -0.9487, -0.3162, 0.0, 1.0, 0.0, 0.0, 1.0, 0.0, 0.0, 1.0, 0.0, 0.0, 1.0, 0.0, 0.0, 0.0, 1.0, 0.0, 0.0, 1.0, 0.0, 0.0, 1.0, 0.0, 0.0, 1.0, 0.0, 1.0, 0.0, 0.0, 1.0, 0.0, 0.0, 1.0, 0.0, 0.0, 1.0, 0.0, 0.0, -1.0, 0.0, 0.0, -1.0, 0.0, 0.0, -1.0, 0.0, 0.0, -1.0, 0.0, 0.0, 1.0, 0.0, 0.0, 1.0, 0.0, 0.0, 1.0, 0.0, 0.0, 1.0, 0.0, 0.0, 0.0, -1.0, 0.0, 0.0, -1.0, 0.0, 0.0, -1.0, 0.0, 0.0, -1.0, 0.0, 0.0, 1.0, 0.0, 0.0, 1.0, 0.0, 0.0, 1.0, 0.0, 0.0, 1.0, 0.0, -1.0, 0.0, 0.0, -1.0, 0.0, 0.0, -1.0, 0.0, 0.0, -1.0, 0.0, 0.0, 1.341e-06, 1.0, 0.0, 1.341e-06, 1.0, 0.0, 1.341e-06, 1.0, 0.0, 1.341e-06, 1.0, 0.0, -0.7071, -0.7071, 0.0, -0.9487, -0.3162, 0.0, -1.341e-06, -1.0, 0.0, -1.341e-06, -1.0, 0.0, 0.0, 1.0, 0.0, 0.0, 1.0, 0.0, 0.0, 1.0, 0.0, 0.0, 1.0, 0.0, 1.0, 0.0, 0.0, 1.0, 0.0, 0.0, 1.0, 0.0, 0.0, 1.0, 0.0, 0.0, -1.0, 0.0, 0.0, -1.0, 0.0, 0.0, -1.0, 0.0, 0.0, -1.0, 0.0, 0.0, 0.0, 0.0, -1.0, 0.0, 0.0, -1.0, -1.497e-09, 0.0, -1.0, 0.0, 0.0, -1.0, -0.5774, 0.2667, -0.7717, 0.0, 0.3267, -0.9451, -0.0009631, -0.4375, -0.8992, -0.001926, -0.4378, -0.8991, 0.0, 0.0, -1.0, 0.0, 0.0, -1.0, 0.0, 0.0, -1.0, -1.497e-09, 0.0, -1.0, 0.0, 0.3267, -0.9451, 0.5774, 0.2667, -0.7717, 0.001926, -0.4378, -0.8991, 0.0009631, -0.4375, -0.8992, 0.0, 0.3267, -0.9451, 0.0009631, -0.4375, -0.8992, -0.0009631, -0.4375, -0.8992, 0.0, 0.3267, -0.9451, 0.0, 0.0, -1.0, -1.497e-09, 0.0, -1.0, -1.497e-09, 0.0, -1.0, 0.0, 0.0, -1.0, -8.422e-05, 0.01936, 0.9998, -8.375e-05, 0.01936, 0.9998, -8.374e-05, 0.01896, 0.9998, -8.327e-05, 0.01896, 0.9998, -0.5774, 0.7717, 0.2667, 0.0, 0.4373, 0.8993, 0.0, 0.4373, 0.8993, 0.0, 0.9451, 0.3267, 8.358e-05, 0.01896, 0.9998, 8.405e-05, 0.01896, 0.9998, 8.404e-05, 0.01936, 0.9998, 8.451e-05, 0.01936, 0.9998, 0.0, 0.9451, 0.3267, 0.0, 0.4373, 0.8993, 0.0, 0.4373, 0.8993, 0.5774, 0.7717, 0.2667, 0.0, 0.9451, 0.3267, 0.0, 0.9451, 0.3267, 0.0, 0.4373, 0.8993, 0.0, 0.4373, 0.8993, 8.358e-05, 0.01896, 0.9998, -8.327e-05, 0.01896, 0.9998, -8.374e-05, 0.01896, 0.9998, 8.405e-05, 0.01896, 0.9998, 8.404e-05, 0.01936, 0.9998, 0.0, 0.01957, 0.9998, 0.0, 0.01957, 0.9998, 8.451e-05, 0.01936, 0.9998, -1.0, 2.706e-06, 0.0, -1.0, 2.706e-06, 0.0, -1.0, 1.345e-06, 0.0, -1.0, 1.352e-06, 0.0, 1.0, 0.0, 0.0, 0.5774, 0.2667, -0.7717, 0.5774, 0.7717, 0.2667, 1.0, 0.0, 0.0, -1.0, 1.352e-06, 0.0, -1.0, 1.345e-06, 0.0, -0.5774, 0.7717, 0.2667, -0.5774, 0.2667, -0.7717, 0.0, 1.0, 0.0, 0.0, 1.0, 0.0, 0.0, 1.0, 0.0, 0.0, 1.0, 0.0, 1.0, 0.0, 0.0, 1.0, 0.0, 0.0, 1.0, 0.0, 0.0, 1.0, 0.0, 0.0, 0.001849, 0.4211, 0.907, -0.001849, 0.4211, 0.907, -0.001858, 0.4211, 0.907, 0.001858, 0.4211, 0.907, 0.001849, 0.4211, 0.907, 0.001858, 0.4211, 0.907, 0.003698, 0.4207, 0.9072, 0.003698, 0.4207, 0.9072, -0.003698, 0.4207, 0.9072, -0.003698, 0.4207, 0.9072, -0.001858, 0.4211, 0.907, -0.001849, 0.4211, 0.907, 0.0009631, -0.4375, -0.8992, 0.001916, -0.4378, -0.8991, -0.001916, -0.4378, -0.8991, -0.0009631, -0.4375, -0.8992, 0.0009631, -0.4375, -0.8992, 0.001926, -0.4378, -0.8991, 0.003852, -0.4382, -0.8989, 0.001916, -0.4378, -0.8991, -0.001926, -0.4378, -0.8991, -0.0009631, -0.4375, -0.8992, -0.001916, -0.4378, -0.8991, -0.003852, -0.4382, -0.8989, 1.0, 0.0, 0.0, 1.0, 0.0, 0.0, 1.0, -9.536e-07, 0.0, 1.0, -9.536e-07, 0.0, 1.0, -1.907e-06, 0.0, 1.0, -9.536e-07, 0.0, 1.0, -9.536e-07, 0.0, 1.0, -1.907e-06, 0.0, -8.422e-05, 0.01936, 0.9998, 0.0, 0.01957, 0.9998, 0.0, 0.01957, 0.9998, -8.375e-05, 0.01936, 0.9998, 0.0, 0.0, -1.0, 0.0, 0.0, -1.0, 0.0, 0.0, -1.0, 0.0, 0.0, -1.0, 0.0, 0.0, -1.0, 0.0, 0.0, -1.0, 0.0, 0.0, -1.0, 0.0, 0.0, -1.0, 0.0, 1.0, 0.0, 0.0, 1.0, 0.0, 0.0, 1.0, 0.0, 0.0, 1.0, 0.0, 1.0, 8.352e-06, 0.0, 1.0, 1.026e-05, 0.0, 1.0, 1.725e-05, 0.0, 1.0, 6e-06, 0.0, 1.0, -1.955e-05, 0.0, 1.0, -8.737e-06, 0.0, 1.0, -3.704e-05, 0.0, 1.0, -3.54e-05, 0.0, 1.0, -8.737e-06, 0.0, 1.0, 8.352e-06, 0.0, 1.0, 6e-06, 0.0, 1.0, 0.0, 0.0, 0.003363, 0.0, 1.0, 0.003391, 0.0, 1.0, 0.0, 0.0, 1.0, 0.0, 0.0, 1.0, 1.0, -1.618e-05, 0.0, 1.0, -4.909e-05, 0.0, 1.0, -5.086e-05, 0.0, 1.0, -5.401e-07, 0.0, -2.353e-05, -1.0, 0.001568, 1.245e-05, -1.0, 0.001371, 9.084e-05, -1.0, 0.001386, 9.084e-05, -1.0, 0.001386, -1.0, 0.0, 0.0, -1.0, 0.0, 0.0, -1.0, 0.0, 0.0, -1.0, 0.0, 0.0, -7.9e-05, -1.0, 0.001624, -6.594e-05, -1.0, 0.001355, 1.245e-05, -1.0, 0.001371, -2.353e-05, -1.0, 0.001568, 0.0, 0.0, -1.0, 0.0, 0.0, -1.0, 0.0, 0.0, -1.0, 0.0, 0.0, -1.0, 7.741e-05, -1.0, 0.001386, -8.182e-06, -1.0, 0.001657, -8.182e-06, -1.0, 0.001657, 7.741e-05, -1.0, 0.001386, -7.901e-05, 1.0, 0.001624, -8.174e-06, 1.0, 0.001657, -8.174e-06, 1.0, 0.001657, -2.353e-05, 1.0, 0.001568, 1.0, 0.0, 0.0, 1.0, 0.0, 0.0, 1.0, 0.0, 0.0, 1.0, 0.0, 0.0, 1.0, 0.0, 0.0, 1.0, 0.0, 0.0, 1.0, 0.0, 0.0, 1.0, 0.0, 0.0, 1.0, 0.0, 0.0, 1.0, 0.0, 0.0, 1.0, 0.0, 0.0, 1.0, 0.0, 0.0, 0.0, 0.0, -1.0, 0.0, 0.0, -1.0, 0.0, 0.0, -1.0, 0.0, 0.0, -1.0, 0.0, 0.0, 1.0, 0.0, 0.0, 1.0, 0.0, 0.0, 1.0, 0.0, 0.0, 1.0, 1.0, 0.0, 0.0, 1.0, 0.0, 0.0, 1.0, 6e-06, 0.0, 1.0, 1.725e-05, 0.0, 1.0, 0.0, 0.0, 1.0, 0.0, 0.0, 1.0, 1.725e-05, 0.0, 1.0, 0.0, 0.0, 1.0, 0.0, 0.0, 1.0, 0.0, 0.0, 1.0, 0.0, 0.0, 1.0, 2.021e-06, 0.0, 1.0, 0.0, 0.0, 1.0, 0.0, 0.0, 1.0, 2.021e-06, 0.0, 1.0, 6e-06, 0.0, 0.0, 0.0, -1.0, 0.0, 0.0, -1.0, 0.0, 0.0, -1.0, 0.0, 0.0, -1.0, 0.0, 1.0, 0.0, 0.0, 1.0, 0.0, 0.0, 1.0, 0.0, 0.0, 1.0, 0.0, 0.0, 0.0, 1.0, 0.0, 0.0, 1.0, 0.0, 0.0, 1.0, 0.0, 0.0, 1.0, -0.005374, -1.0, 0.0, -0.005438, -1.0, 0.0, 0.0, -1.0, 0.0, 0.0, -1.0, 0.0, 1.0, 0.0, 0.0, 1.0, 0.0, 0.0, 1.0, 0.0, 0.0, 1.0, 0.0, 0.0, 1.0, 0.0, 0.0, 1.0, 0.0, 0.0, 1.0, 0.0, 0.0, 1.0, 0.0, 0.0, 1.0, 0.0, 0.0, 1.0, 0.0, 0.0, 1.0, 0.0, 0.0, 1.0, 0.0, 0.0, 0.0, -1.0, 0.0, 0.0, -1.0, 0.0, 0.0, -1.0, 0.0, 0.0, -1.0, 0.0, 0.0, 1.0, 0.0, 0.0, 1.0, 0.0, 0.0, 1.0, 0.0, 0.0, 1.0, 0.0, 0.0, 0.0, -1.0, 0.0, 0.0, -1.0, 0.0, 0.0, -1.0, 0.0, 0.0, -1.0, 0.0, 0.0, 1.0, 0.0, 0.0, 1.0, 0.0, 0.0, 1.0, 0.0, 0.0, 1.0, -1.0, 0.0, 0.0, -1.0, 0.0, 0.0, -1.0, 0.0, 0.0, -1.0, 0.0, 0.0, -1.0, 0.0, 0.0, -1.0, 0.0, 0.0, -1.0, 0.0, 0.0, -1.0, 0.0, 0.0, 0.0, 0.0, 1.0, -0.1524, -0.6989, 0.6989, 0.5774, -0.5774, 0.5773, 0.7071, 0.0, 0.7071, -0.7874, -0.6165, 7.485e-08, 0.0, -1.0, 1.214e-07, 0.5774, -0.5774, 0.5773, -0.1524, -0.6989, 0.6989, 1.457e-08, 0.8376, -0.5463, 0.0, 1.0, 1.833e-07, 0.5774, 0.5774, 0.5773, 0.5112, 0.7225, -0.4655, 1.457e-08, 0.8376, -0.5463, 0.5112, 0.7225, -0.4655, 2.429e-08, 0.4134, -0.9106, 2.429e-08, 0.4134, -0.9106, 0.002061, -0.4176, -0.9086, 0.002061, -0.4176, -0.9086, 0.8238, -0.2367, -0.515, 0.2677, -0.4023, -0.8755, 1.0, 0.0, -2.638e-06, 0.5112, 0.7225, -0.4655, 0.5774, 0.5774, 0.5773, 0.7071, 0.0, 0.7071, 1.0, 0.0, 7.461e-06, 1.0, 0.0, 7.461e-06, 0.2677, -0.4023, -0.8755, 0.8238, -0.2367, -0.515, -1.0, 0.0, 0.0, -1.0, 0.0, 0.0, -0.7874, -0.6165, 7.485e-08, -1.0, 1.913e-06, 0.0, 1.0, 0.0, -2.638e-06, 1.0, 0.0, -2.638e-06, 0.7071, 0.0, 0.7071, 0.5774, -0.5774, 0.5773, 0.0, 0.0, 1.0, 0.0, 0.0, 1.0, 0.7071, 0.0, 0.7071, 0.5774, 0.5774, 0.5773, -1.0, 1.984e-05, 0.0, -1.0, 0.0, 0.0, -1.0, 0.0, 0.0, -1.0, 1.713e-06, 0.0, -1.0, 0.0, 0.0, -1.0, 0.0, 0.0, -0.7874, -0.6165, 7.485e-08, -0.1524, -0.6989, 0.6989, -1.0, 0.0, 0.0, -1.0, 1.843e-05, 0.0, -1.0, 1.913e-06, 0.0, -0.7874, -0.6165, 7.485e-08, -1.0, 1.843e-05, 0.0, -1.0, 1.984e-05, 0.0, -1.0, 1.713e-06, 0.0, -1.0, 1.913e-06, 0.0, -1.0, 0.0, 0.0, -1.0, 0.0, 0.0, -1.0, 0.0, 0.0, -1.0, 0.0, 0.0, -1.0, 0.0, 0.0, -1.0, 0.0, 0.0, -1.0, 0.0, 0.0, -1.0, 1.913e-06, 0.0, -1.0, 0.0, 0.0, -1.0, 0.0, 0.0, -1.0, 1.713e-06, 0.0, -1.0, 0.0, 0.0, -1.0, 0.0, 0.0, -1.0, 0.0, 0.0, -1.0, 1.913e-06, 0.0, -1.0, 1.713e-06, 0.0, 0.03803, 0.9993, 4.671e-08, 0.03803, 0.9993, 4.671e-08, 0.03803, 0.9993, 4.671e-08, 0.03803, 0.9993, 4.671e-08, -0.01069, -0.9999, 0.0, -0.01069, -0.9999, 0.0, -0.005438, -1.0, 0.0, -0.005374, -1.0, 0.0, 0.01037, 0.0, 0.9999, 0.01037, 0.0, 0.9999, 0.003391, 0.0, 1.0, 0.003363, 0.0, 1.0, 0.04377, 0.999, 0.0, 0.04377, 0.999, 0.0, 0.04377, 0.999, 0.0, 0.04377, 0.999, 0.0, -0.01744, 0.0, -0.9998, -0.01744, 0.0, -0.9998, -0.01744, 0.0, -0.9998, -0.01744, 0.0, -0.9998, 0.06207, -0.9981, -5.148e-08, 0.06207, -0.9981, -5.148e-08, 0.06207, -0.9981, -5.148e-08, 0.06207, -0.9981, -5.148e-08, -0.05612, 0.0, 0.9984, -0.05612, 0.0, 0.9984, -0.05612, 0.0, 0.9984, -0.05612, 0.0, 0.9984, 0.05264, 0.0, -0.9986, 0.05264, 0.0, -0.9986, 0.05264, 0.0, -0.9986, 0.05264, 0.0, -0.9986, 0.0, 0.3267, -0.9451, 0.0, 0.9451, 0.3267, 0.0, 0.9451, 0.3267, 0.0, 0.3267, -0.9451, 0.0, 0.3267, -0.9451, 0.0, 0.9451, 0.3267, 0.5774, 0.7717, 0.2667, 0.5774, 0.2667, -0.7717, -0.5774, 0.2667, -0.7717, -0.5774, 0.7717, 0.2667, 0.0, 0.9451, 0.3267, 0.0, 0.3267, -0.9451, 0.0, 0.0, 1.0, 0.0, 0.0, 1.0, 0.0, 0.0, 1.0, 0.0, 0.0, 1.0, 0.0, 0.0, 1.0, 0.003391, 0.0, 1.0, 0.0, 0.0, 1.0, 0.0, 0.0, 1.0, -8.174e-06, 1.0, 0.001657, 7.744e-05, 1.0, 0.001386, 7.744e-05, 1.0, 0.001386, -8.174e-06, 1.0, 0.001657, 1.0, 1.026e-05, 0.0, 1.0, -1.618e-05, 0.0, 1.0, -5.401e-07, 0.0, 1.0, 1.725e-05, 0.0, 1.0, -1.955e-05, 0.0, 1.0, -3.54e-05, 0.0, 1.0, 7.517e-07, 0.0, 1.0, -3.442e-06, 0.0, 1.0, 3.694e-05, 0.0, 1.0, -1.955e-05, 0.0, 1.0, -3.442e-06, 0.0, 1.0, 0.0, 0.0, 1.0, -3.963e-05, 0.0, 1.0, -2.906e-05, 0.0, 1.0, -1.618e-05, 0.0, 1.0, 1.026e-05, 0.0, 1.246e-05, 1.0, 0.001371, -2.353e-05, 1.0, 0.001568, 9.087e-05, 1.0, 0.001386, 9.087e-05, 1.0, 0.001386, 0.0, 0.0, 1.0, 0.0, 0.0, 1.0, 0.0, 0.0, 1.0, 0.0, 0.0, 1.0, -6.595e-05, 1.0, 0.001356, -7.901e-05, 1.0, 0.001624, -2.353e-05, 1.0, 0.001568, 1.246e-05, 1.0, 0.001371, -8.182e-06, -1.0, 0.001657, -7.9e-05, -1.0, 0.001624, -2.353e-05, -1.0, 0.001568, -8.182e-06, -1.0, 0.001657, 0.0, 0.0, -1.0, -3.004e-09, 0.0, -1.0, -4.506e-09, 0.0, -1.0, 0.0, 0.0, -1.0, 1.0, -2.906e-05, 0.0, 1.0, -4.33e-05, 0.0, 1.0, -4.909e-05, 0.0, 1.0, -1.618e-05, 0.0, 1.0, 2.139e-05, 0.0, 1.0, -2.073e-05, 0.0, 1.0, 8.352e-06, 0.0, 1.0, -8.737e-06, 0.0, 1.0, 3.694e-05, 0.0, 1.0, 2.139e-05, 0.0, 1.0, -8.737e-06, 0.0, 1.0, -1.955e-05, 0.0, 1.0, -2.073e-05, 0.0, 1.0, -3.963e-05, 0.0, 1.0, 1.026e-05, 0.0, 1.0, 8.352e-06, 0.0, 1.0, 0.0, 0.0, 1.0, -3.442e-06, 0.0, 1.0, 4.02e-05, 0.0, 1.0, 0.0, 0.0, 1.0, 0.0, 0.0, 1.0, 0.0, 0.0, 1.0, 0.0, 0.0, 1.0, 0.0, 0.0, 1.0, 0.0, 0.0, 1.0, 0.0, 0.0, 1.0, 0.0, 0.0, 1.0, 0.0, 0.0, -1.0, 0.0, 0.0, -1.0, 0.0, 0.0, -1.0, 0.0, 0.0, -1.0, 0.0, 0.0, -1.0, 0.0, 0.0, -1.0, 0.0, 0.0, -1.0, 0.0, 0.0, -1.0, 0.0, 0.0, -3.004e-09, 0.0, -1.0, -9.012e-09, 0.0, -1.0, -9.012e-09, 0.0, -1.0, -4.506e-09, 0.0, -1.0, -2.926e-08, 0.0, -1.0, 0.0, 0.0, -1.0, 0.0, 0.0, -1.0, -4.389e-08, 0.0, -1.0, -2.926e-08, 0.0, -1.0, -2.814e-09, 0.0, -1.0, 0.0, 0.0, -1.0, 0.0, 0.0, -1.0, 3.173e-09, 0.0, -1.0, -3.004e-09, 0.0, -1.0, 0.0, 0.0, -1.0, 0.0, 0.0, -1.0, -1.0, 0.0, 0.0, -1.0, 0.0, 0.0, -1.0, 0.0, 0.0, -1.0, 0.0, 0.0, 1.0, 0.0, 0.0, 1.0, 0.0, 0.0, 1.0, 0.0, 0.0, 1.0, 0.0, 0.0, 0.0, 1.0, 0.0, 0.0, 1.0, 0.0, 0.0, 1.0, 0.0, 0.0, 1.0, 0.0, 0.0, -1.0, 0.0, 0.0, -1.0, 0.0, 0.0, -1.0, 0.0, 0.0, -1.0, 0.0, -1.0, 0.0, 0.0, -1.0, 0.0, 0.0, -1.0, 0.0, 0.0, -1.0, 0.0, 0.0, 1.0, 0.0, 0.0, 1.0, 0.0, 0.0, 1.0, 0.0, 0.0, 1.0, 0.0, 0.0, 0.0, 0.0, -1.0, 0.0, 0.0, -1.0, 0.0, 0.0, -1.0, 0.0, 0.0, -1.0, 0.0, 0.0, 1.0, 0.0, 0.0, 1.0, 0.0, 0.0, 1.0, 0.0, 0.0, 1.0, 8.497e-05, 1.0, 0.002213, 8.497e-05, 1.0, 0.002213, 4.249e-05, 1.0, 0.001979, 4.249e-05, 1.0, 0.001979, 9.972e-05, 1.0, 0.002213, 9.972e-05, 1.0, 0.002213, 4.986e-05, 1.0, 0.00198, 4.986e-05, 1.0, 0.00198, 8.492e-05, -1.0, 0.002214, 8.492e-05, -1.0, 0.002214, 4.246e-05, -1.0, 0.00198, 4.246e-05, -1.0, 0.00198, 9.965e-05, -1.0, 0.002211, 9.965e-05, -1.0, 0.002211, 4.982e-05, -1.0, 0.001978, 4.982e-05, -1.0, 0.001978, 4.246e-05, -1.0, 0.00198, 4.246e-05, -1.0, 0.00198, 0.0, -1.0, 0.001747, 0.0, -1.0, 0.001747, 4.986e-05, 1.0, 0.00198, 4.986e-05, 1.0, 0.00198, 0.0, 1.0, 0.001746, 0.0, 1.0, 0.001746, 4.982e-05, -1.0, 0.001978, 4.982e-05, -1.0, 0.001978, 0.0, -1.0, 0.001745, 0.0, -1.0, 0.001745, 4.249e-05, 1.0, 0.001979, 4.249e-05, 1.0, 0.001979, 0.0, 1.0, 0.001746, 0.0, 1.0, 0.001746, 3.173e-09, 0.0, -1.0, 0.0, 0.0, -1.0, 0.0, 0.0, -1.0, 4.76e-09, 0.0, -1.0, 0.003363, 0.0, 1.0, 0.0, 0.0, 1.0, 0.0, 0.0, 1.0, 0.0, 0.0, 1.0, 0.0, 0.0, 1.0, 0.0, 0.0, 1.0, 0.0, 0.0, 1.0, 0.0, 0.0, 1.0, 0.0, 0.0, -1.0, -2.814e-09, 0.0, -1.0, -4.222e-09, 0.0, -1.0, 0.0, 0.0, -1.0, 0.0, 0.0, 1.0, 0.0, 0.0, 1.0, 0.0, 0.0, 1.0, 0.0, 0.0, 1.0, 0.0, 0.0, 1.0, 0.0, 0.0, 1.0, 0.0, 0.0, 1.0, 0.0, 0.0, 1.0, 1.0, 0.0, 0.0, 1.0, 0.0, 0.0, 1.0, 0.0, 0.0, 1.0, 0.0, 0.0, 9.52e-09, 0.0, -1.0, 3.173e-09, 0.0, -1.0, 4.76e-09, 0.0, -1.0, 9.52e-09, 0.0, -1.0, 0.0, 0.0, 1.0, 0.0, 0.0, 1.0, 0.0, 0.0, 1.0, 0.0, 0.0, 1.0, -8.778e-08, 0.0, -1.0, -2.926e-08, 0.0, -1.0, -4.389e-08, 0.0, -1.0, -8.778e-08, 0.0, -1.0, 1.0, 0.0, 0.0, 1.0, 0.0, 0.0, 1.0, 0.0, 0.0, 1.0, 0.0, 0.0, 0.0, 0.0, 1.0, 0.0, 0.0, 1.0, 0.0, 0.0, 1.0, 0.0, 0.0, 1.0, -2.814e-09, 0.0, -1.0, -8.443e-09, 0.0, -1.0, -8.443e-09, 0.0, -1.0, -4.222e-09, 0.0, -1.0, -1.0, 0.0, 0.0, -1.0, 0.0, 0.0, -1.0, 0.0, 0.0, -1.0, 0.0, 0.0, 0.0, 0.0, 1.0, 0.0, 0.0, 1.0, 0.0, 0.0, 1.0, 0.0, 0.0, 1.0, 1.0, 0.0, 0.0, 1.0, 0.0, 0.0, 1.0, 0.0, 0.0, 1.0, 0.0, 0.0])] * 3)])

# ---- objects
ob_logcabin = bpy.data.objects.new('LogCabin', me_plane_007)

# ---- transforms, parenting, visibility, modifiers, constraints
ob_logcabin.location = (47.35, 28.6, 12.65)
ob_logcabin.rotation_euler = (0.0, 6.283, 0.0)
ob_logcabin.color = (0.8, 0.8, 0.8, 1.0)

# ---- collection membership
col_collection.objects.link(ob_logcabin)

# ---- scene / render settings (as saved in the file)
scene.frame_start = 1; scene.frame_end = 250; scene.frame_set(1)
scene.render.engine = 'BLENDER_EEVEE_NEXT'
scene.render.bake_bias = 0.0
scene.render.bake_samples = 0
scene.cycles.sampling_pattern = 'TABULATED_SOBOL'
scene.eevee.use_volume_custom_range = False
bpy.context.view_layer.update()

# ---- added for rendering (the .blend has no active camera and no usable light): camera, sun
cam_auto = bpy.data.cameras.new('AutoCamera')
cam_auto.lens = 50.0
cam_auto.sensor_width = 36.0
cam_auto.clip_end = 1000.0
ob_auto_camera = bpy.data.objects.new('AutoCamera', cam_auto)
scene.collection.objects.link(ob_auto_camera)
ob_auto_camera.location = (204.266, 5.12224, 33.1792)
ob_auto_camera.rotation_euler = (1.09748, -7.21219e-08, 0.694738)
scene.camera = ob_auto_camera
light_auto_sun = bpy.data.lights.new('AutoSun', 'SUN')
light_auto_sun.energy = 3.0
light_auto_sun.angle = 0.0523599
ob_auto_sun = bpy.data.objects.new('AutoSun', light_auto_sun)
scene.collection.objects.link(ob_auto_sun)
ob_auto_sun.rotation_euler = (0.872665, 0.174533, 0.523599)
bpy.context.view_layer.update()
